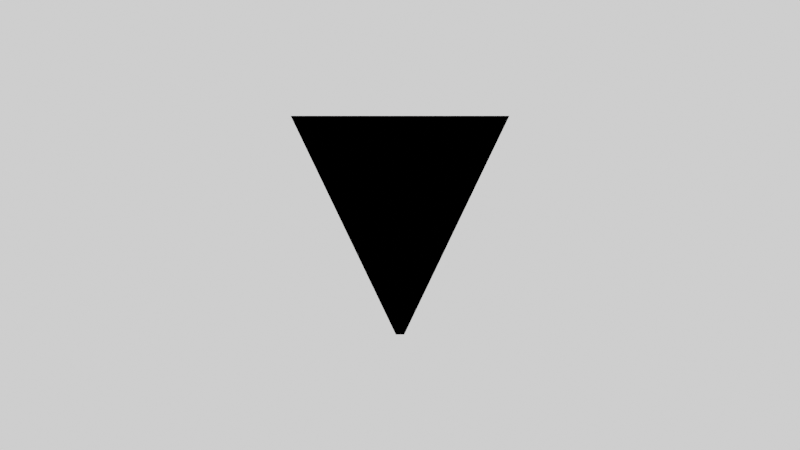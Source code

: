 # Source: down.blend  (saved by Blender 3.4.6; exported with 4.5.12 LTS)
import bpy
from mathutils import Matrix  # noqa: F401  (used for matrix-valued properties, if any)

bpy.ops.wm.read_factory_settings(use_empty=True)
scene = bpy.context.scene
scene.name = 'Scene'

# ---- collections
col_collection = bpy.data.collections.new('Collection'); scene.collection.children.link(col_collection)

# ---- materials (node trees are filled in below, after node groups)
mat_material = bpy.data.materials.new('Material')
mat_material.alpha_threshold = 0.0
mat_material.use_transparent_shadow = False
mat_material.roughness = 0.5
mat_material.line_color = (0.0, 0.0, 0.0, 1.0)

# ---- material node trees
mat_material.use_nodes = True; mat_material.node_tree.nodes.clear()
_N = mat_material.node_tree.nodes; _L = mat_material.node_tree.links
n0 = _N.new('ShaderNodeOutputMaterial'); n0.name = 'Material Output'; n0.location = (300, 300)
n1 = _N.new('ShaderNodeBsdfPrincipled'); n1.name = 'Principled BSDF'; n1.location = (10, 300)
n1.distribution = 'GGX'
n1.subsurface_method = 'RANDOM_WALK_SKIN'
n1.inputs[0].default_value = (0.0, 0.0, 0.0, 1.0)
n1.inputs[2].default_value = 1.0
n1.inputs[3].default_value = 1.45
n1.inputs[13].default_value = 0.0
n1.inputs[27].default_value = (0.0, 0.0, 0.0, 1.0)
n1.inputs[28].default_value = 1.0
_L.new(n1.outputs[0], n0.inputs[0])
n0.is_active_output = True

# ---- world
world_world = bpy.data.worlds.new('World'); scene.world = world_world
world_world.use_nodes = True; world_world.node_tree.nodes.clear()
_N = world_world.node_tree.nodes; _L = world_world.node_tree.links
n0 = _N.new('ShaderNodeOutputWorld'); n0.name = 'World Output'; n0.location = (300, 300)
n1 = _N.new('ShaderNodeBackground'); n1.name = 'Background'; n1.location = (10, 300)
n1.inputs[0].default_value = (1.0, 1.0, 1.0, 1.0)
_L.new(n1.outputs[0], n0.inputs[0])
n0.is_active_output = True
world_world.color = (0.05088, 0.05088, 0.05088)
world_world.use_sun_shadow = False
world_world.sun_shadow_jitter_overblur = 0.0

# ---- cameras
cam_camera = bpy.data.cameras.new('Camera')
cam_camera.type = 'ORTHO'
cam_camera.clip_end = 100.0
cam_camera.ortho_scale = 7.314

# ---- meshes
me_cube = bpy.data.meshes.new('Cube')
me_cube.from_pydata([(1.0, 1.0, 1.0), (0.03845, 0.03845, -1.0), (1.0, -1.0, 1.0), (0.03845, -0.03845, -1.0), (-1.0, 1.0, 1.0), (-0.03845, 0.03845, -1.0), (-1.0, -1.0, 1.0), (-0.03845, -0.03845, -1.0)], [], [(0, 4, 6, 2), (3, 2, 6, 7), (7, 6, 4, 5), (5, 1, 3, 7), (1, 0, 2, 3), (5, 4, 0, 1)])
_uv = me_cube.uv_layers.new(name='UVMap')
_uv.uv.foreach_set('vector', [0.625, 0.5, 0.875, 0.5, 0.875, 0.75, 0.625, 0.75, 0.375, 0.75, 0.625, 0.75, 0.625, 1.0, 0.375, 1.0, 0.375, 0.0, 0.625, 0.0, 0.625, 0.25, 0.375, 0.25, 0.125, 0.5, 0.375, 0.5, 0.375, 0.75, 0.125, 0.75, 0.375, 0.5, 0.625, 0.5, 0.625, 0.75, 0.375, 0.75, 0.375, 0.25, 0.625, 0.25, 0.625, 0.5, 0.375, 0.5])
me_cube.materials.append(mat_material)
me_cube.use_mirror_vertex_groups = False
me_cube.update()

# ---- objects
ob_cube = bpy.data.objects.new('Cube', me_cube)
ob_camera = bpy.data.objects.new('Camera', cam_camera)

# ---- transforms, parenting, visibility, modifiers, constraints
ob_cube.location = (0.0, 0.0, 0.0)
ob_cube.lock_rotations_4d = False
ob_cube.empty_display_type = 'ARROWS'
ob_cube.lineart.crease_threshold = 0.0
ob_camera.location = (0.0, -9.658, 0.0)
ob_camera.rotation_euler = (1.571, -0.0, 0.0)
ob_camera.lock_rotations_4d = False
ob_camera.empty_display_type = 'ARROWS'
ob_camera.color = (0.0, 0.0, 0.0, 0.0)
ob_camera.display_type = 'WIRE'
ob_camera.lineart.crease_threshold = 0.0

# ---- collection membership
col_collection.objects.link(ob_cube)
col_collection.objects.link(ob_camera)

# ---- scene / render settings (as saved in the file)
scene.camera = ob_camera
scene.frame_start = 1; scene.frame_end = 250; scene.frame_set(1)
scene.render.engine = 'BLENDER_EEVEE_NEXT'
scene.cycles.sampling_pattern = 'TABULATED_SOBOL'
scene.cycles.use_light_tree = False
scene.view_settings.view_transform = 'Filmic'
bpy.context.view_layer.update()
